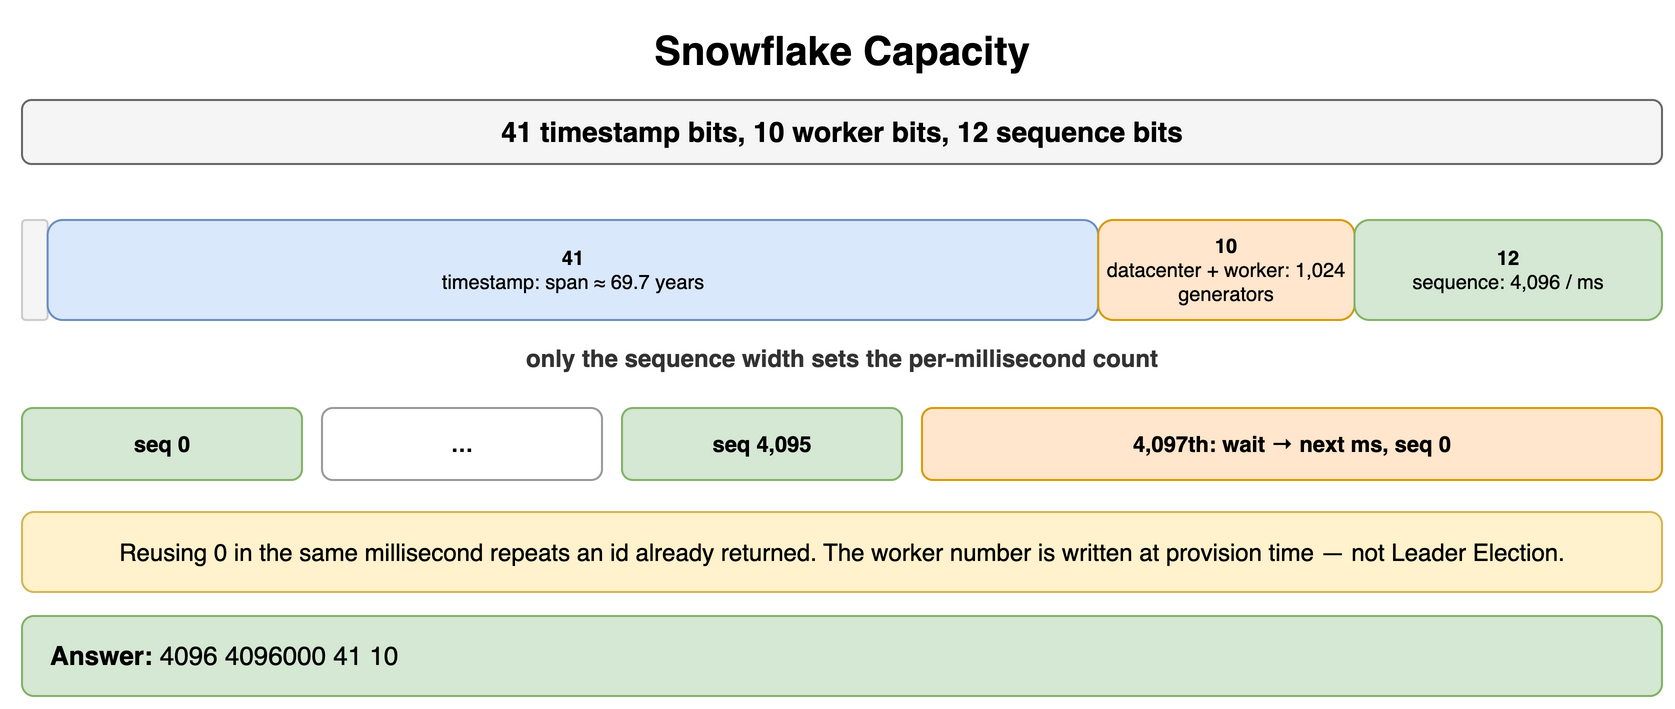

The diagram above was exported from draw.io. Its source (the exported page's mxGraphModel, read from the mxfile embedded in the PNG):
<mxGraphModel dx="900" dy="362" grid="1" gridSize="10" guides="1" tooltips="1" connect="1" arrows="1" fold="1" page="1" pageScale="1" pageWidth="900" pageHeight="362" math="0" shadow="0">
  <root>
    <mxCell id="0" />
    <mxCell id="1" parent="0" />
    <mxCell id="c1" value="Snowflake Capacity" style="text;html=1;align=center;verticalAlign=middle;whiteSpace=wrap;fontSize=20;fontStyle=1;" vertex="1" parent="1">
      <mxGeometry x="40" y="10" width="820" height="30" as="geometry" />
    </mxCell>
    <mxCell id="c2" value="41 timestamp bits, 10 worker bits, 12 sequence bits" style="rounded=1;whiteSpace=wrap;html=1;fillColor=#f5f5f5;strokeColor=#666666;fontStyle=1;fontSize=14;" vertex="1" parent="1">
      <mxGeometry x="40" y="50" width="820" height="32" as="geometry" />
    </mxCell>
    <mxCell id="c3" value="" style="rounded=1;whiteSpace=wrap;html=1;fillColor=#f5f5f5;strokeColor=#cccccc;fontSize=10;align=center;fontStyle=1;fontColor=#aaaaaa;" vertex="1" parent="1">
      <mxGeometry x="40" y="110" width="12.8125" height="50" as="geometry" />
    </mxCell>
    <mxCell id="c4" value="41&lt;br&gt;&lt;span style='font-weight:normal'&gt;timestamp: span ≈ 69.7 years&lt;/span&gt;" style="rounded=1;whiteSpace=wrap;html=1;fillColor=#dae8fc;strokeColor=#6c8ebf;fontSize=10;align=center;fontStyle=1;" vertex="1" parent="1">
      <mxGeometry x="52.8125" y="110" width="525.3125" height="50" as="geometry" />
    </mxCell>
    <mxCell id="c5" value="10&lt;br&gt;&lt;span style='font-weight:normal'&gt;datacenter + worker: 1,024 generators&lt;/span&gt;" style="rounded=1;whiteSpace=wrap;html=1;fillColor=#ffe6cc;strokeColor=#d79b00;fontSize=10;align=center;fontStyle=1;" vertex="1" parent="1">
      <mxGeometry x="578.125" y="110" width="128.125" height="50" as="geometry" />
    </mxCell>
    <mxCell id="c6" value="12&lt;br&gt;&lt;span style='font-weight:normal'&gt;sequence: 4,096 / ms&lt;/span&gt;" style="rounded=1;whiteSpace=wrap;html=1;fillColor=#d5e8d4;strokeColor=#82b366;fontSize=10;align=center;fontStyle=1;" vertex="1" parent="1">
      <mxGeometry x="706.25" y="110" width="153.75" height="50" as="geometry" />
    </mxCell>
    <mxCell id="c7" value="only the sequence width sets the per-millisecond count" style="text;html=1;whiteSpace=wrap;fontSize=11;align=center;verticalAlign=middle;fontSize=12;fontColor=#333333;fontStyle=1;" vertex="1" parent="1">
      <mxGeometry x="40" y="170" width="820" height="18" as="geometry" />
    </mxCell>
    <mxCell id="c8" value="seq 0" style="rounded=1;whiteSpace=wrap;html=1;fillColor=#d5e8d4;strokeColor=#82b366;fontSize=11;align=center;fontStyle=1;" vertex="1" parent="1">
      <mxGeometry x="40" y="204" width="140" height="36" as="geometry" />
    </mxCell>
    <mxCell id="c9" value="…" style="rounded=1;whiteSpace=wrap;html=1;fillColor=#ffffff;strokeColor=#999999;fontSize=11;align=center;fontStyle=1;" vertex="1" parent="1">
      <mxGeometry x="190" y="204" width="140" height="36" as="geometry" />
    </mxCell>
    <mxCell id="c10" value="seq 4,095" style="rounded=1;whiteSpace=wrap;html=1;fillColor=#d5e8d4;strokeColor=#82b366;fontSize=11;align=center;fontStyle=1;" vertex="1" parent="1">
      <mxGeometry x="340" y="204" width="140" height="36" as="geometry" />
    </mxCell>
    <mxCell id="c11" value="4,097th: wait → next ms, seq 0" style="rounded=1;whiteSpace=wrap;html=1;fillColor=#ffe6cc;strokeColor=#d79b00;fontSize=11;align=center;fontStyle=1;" vertex="1" parent="1">
      <mxGeometry x="490" y="204" width="370" height="36" as="geometry" />
    </mxCell>
    <mxCell id="c12" value="Reusing 0 in the same millisecond repeats an id already returned. The worker number is written at provision time — not Leader Election." style="rounded=1;whiteSpace=wrap;html=1;fillColor=#fff2cc;strokeColor=#d6b656;fontSize=12;align=center;" vertex="1" parent="1">
      <mxGeometry x="40" y="256" width="820" height="40" as="geometry" />
    </mxCell>
    <mxCell id="c13" value="&lt;b&gt;Answer:&lt;/b&gt; 4096 4096000 41 10" style="rounded=1;whiteSpace=wrap;html=1;fillColor=#d5e8d4;strokeColor=#82b366;fontSize=13;align=left;spacingLeft=12;" vertex="1" parent="1">
      <mxGeometry x="40" y="308" width="820" height="40" as="geometry" />
    </mxCell>
  </root>
</mxGraphModel>